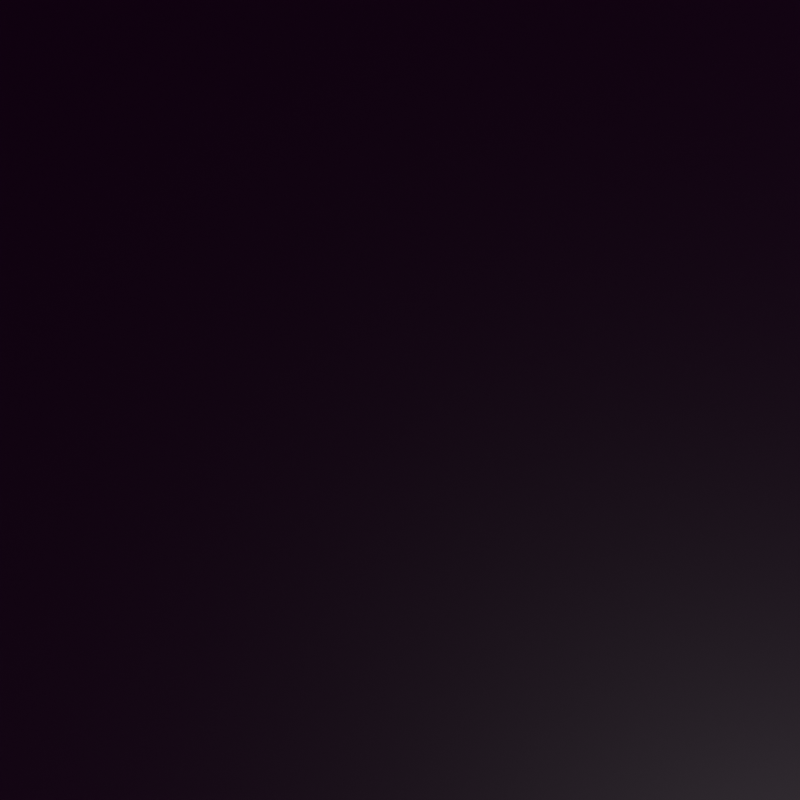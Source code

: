 # Source: black_002.blend  (saved by Blender 3.2.14; exported with 4.5.12 LTS)
import bpy
from mathutils import Matrix  # noqa: F401  (used for matrix-valued properties, if any)

bpy.ops.wm.read_factory_settings(use_empty=True)
scene = bpy.context.scene
scene.name = 'Scene'

# ---- collections
col_collection = bpy.data.collections.new('Collection'); scene.collection.children.link(col_collection)
col_logo = bpy.data.collections.new('LOGO')  # instanced only; not linked into the scene

# ---- images (referenced by path relative to the original .blend; pixels are not part of the script)
import os
ASSET_DIR = os.environ.get("B2B_ASSET_DIR", "")  # directory of the original .blend (textures are referenced by path, not embedded)
HERE = os.path.dirname(os.path.abspath(__file__))  # packed textures are extracted next to this script under _unpacked/

def load_image(name, relpath, width, height, colorspace="sRGB"):
    """Load a texture the original file referenced (path relative to the .blend, or extracted next to this script)."""
    p = next((c for c in (os.path.join(HERE, relpath), os.path.join(ASSET_DIR, relpath)) if relpath and os.path.exists(c)), "")
    if p:
        img = bpy.data.images.load(p, check_existing=True)
        img.name = name
    else:  # same state as the original file: an image datablock whose file is absent (Cycles renders it pink)
        img = bpy.data.images.new(name, width, height)
        img.source = "FILE"
        img.filepath = "//" + (relpath or name)
    img.colorspace_settings.name = colorspace
    return img
img_lush_dirt_path_4k_exr = load_image('lush_dirt_path_4k.exr', 'lush_dirt_path_4k.exr', 1024, 1024, 'Linear Rec.709')

# ---- materials (node trees are filled in below, after node groups)
mat_material = bpy.data.materials.new('Material')

# ---- material node trees
mat_material.use_nodes = True; mat_material.node_tree.nodes.clear()
_N = mat_material.node_tree.nodes; _L = mat_material.node_tree.links
n0 = _N.new('ShaderNodeBsdfPrincipled'); n0.name = 'Principled BSDF'; n0.location = (10, 300)
n0.distribution = 'GGX'
n0.subsurface_method = 'RANDOM_WALK_SKIN'
n0.inputs[0].default_value = (0.0, 0.0, 0.0, 1.0)
n0.inputs[3].default_value = 1.45
n0.inputs[13].default_value = 0.06881
n0.inputs[27].default_value = (0.0, 0.0, 0.0, 1.0)
n0.inputs[28].default_value = 1.0
n1 = _N.new('ShaderNodeOutputMaterial'); n1.name = 'Material Output'; n1.location = (300, 300)
_L.new(n0.outputs[0], n1.inputs[0])
n1.is_active_output = True

# ---- world
world_world = bpy.data.worlds.new('World'); scene.world = world_world
world_world.use_nodes = True; world_world.node_tree.nodes.clear()
_N = world_world.node_tree.nodes; _L = world_world.node_tree.links
n0 = _N.new('ShaderNodeOutputWorld'); n0.name = 'World Output'; n0.location = (300, 300)
n1 = _N.new('ShaderNodeBackground'); n1.name = 'Background'; n1.location = (10, 300)
n2 = _N.new('ShaderNodeTexEnvironment'); n2.name = 'Environment Texture'; n2.location = (-280, 275)
n2.image = img_lush_dirt_path_4k_exr
_L.new(n1.outputs[0], n0.inputs[0])
_L.new(n2.outputs[0], n1.inputs[0])
n0.is_active_output = True
world_world.color = (0.05088, 0.05088, 0.05088)
world_world.use_sun_shadow = False
world_world.sun_shadow_jitter_overblur = 0.0

# ---- cameras
cam_camera = bpy.data.cameras.new('Camera')
cam_camera.passepartout_alpha = 1.0
cam_camera.dof.aperture_fstop = 0.1

# ---- meshes
me_plane = bpy.data.meshes.new('Plane')
me_plane.from_pydata([(-1.0, -1.0, 0.0), (1.0, -1.0, 0.0), (-1.0, 1.0, 0.0), (1.0, 1.0, 0.0)], [], [(0, 1, 3, 2)])
_uv = me_plane.uv_layers.new(name='UVMap')
_uv.uv.foreach_set('vector', [0.0, 0.0, 1.0, 0.0, 1.0, 1.0, 0.0, 1.0])
me_plane.materials.append(mat_material)
me_plane.update()

# ---- objects
ob_logo = bpy.data.objects.new('LOGO', None)
ob_camera = bpy.data.objects.new('Camera', cam_camera)
ob_plane = bpy.data.objects.new('Plane', me_plane)

# ---- transforms, parenting, visibility, modifiers, constraints
ob_logo.location = (0.0, 0.0, 0.0)
ob_logo.instance_type = 'COLLECTION'
ob_camera.location = (-0.9768, 0.8515, 5.676)
ob_camera.rotation_euler = (-0.1275, -0.1528, 0.004377)
ob_plane.location = (0.0, 0.0, 0.0)
ob_plane.scale = (87.53, 87.53, 87.53)
cam_camera.dof.focus_object = ob_logo
ob_logo.instance_collection = col_logo

# ---- collection membership
col_collection.objects.link(ob_logo)
col_collection.objects.link(ob_camera)
col_collection.objects.link(ob_plane)

# ---- scene / render settings (as saved in the file)
scene.camera = ob_camera
scene.frame_start = 1; scene.frame_end = 10; scene.frame_set(10)
scene.render.engine = 'CYCLES'
scene.render.resolution_x = 4000
scene.render.resolution_y = 4000
scene.render.resolution_percentage = 50
scene.render.film_transparent = True
scene.cycles.samples = 64
scene.cycles.sampling_pattern = 'TABULATED_SOBOL'
scene.cycles.use_light_tree = False
scene.cycles.caustics_reflective = False
scene.cycles.caustics_refractive = False
scene.cycles.max_bounces = 2
scene.cycles.use_fast_gi = True
scene.view_settings.view_transform = 'Standard'
bpy.context.view_layer.update()

# ---- added for rendering (the .blend has no usable light): sun
light_auto_sun = bpy.data.lights.new('AutoSun', 'SUN')
light_auto_sun.energy = 3.0
light_auto_sun.angle = 0.0523599
ob_auto_sun = bpy.data.objects.new('AutoSun', light_auto_sun)
scene.collection.objects.link(ob_auto_sun)
ob_auto_sun.rotation_euler = (0.872665, 0.174533, 0.523599)
bpy.context.view_layer.update()
